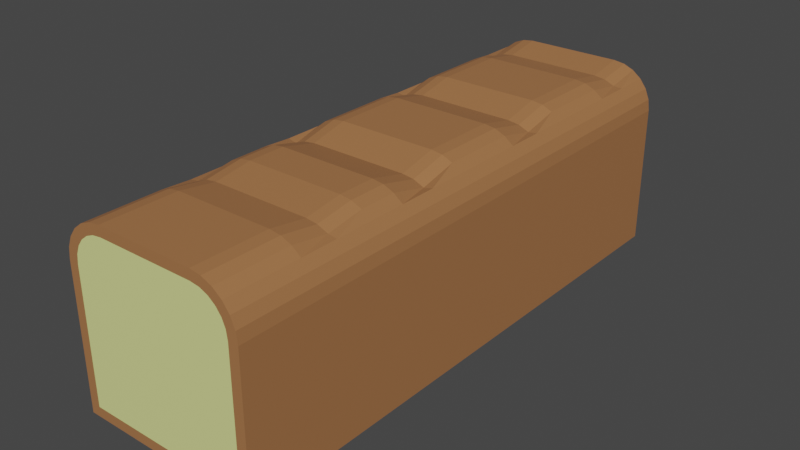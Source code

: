 # Source: bread.blend  (saved by Blender 2.93.21; exported with 4.5.12 LTS)
import bpy
from mathutils import Matrix  # noqa: F401  (used for matrix-valued properties, if any)

bpy.ops.wm.read_factory_settings(use_empty=True)
scene = bpy.context.scene
scene.name = 'Scene'

# ---- collections
col_collection = bpy.data.collections.new('Collection'); scene.collection.children.link(col_collection)

# ---- materials (node trees are filled in below, after node groups)
mat_material_001 = bpy.data.materials.new('Material.001')
mat_material_001.use_transparent_shadow = False
mat_material_002 = bpy.data.materials.new('Material.002')
mat_material_002.use_transparent_shadow = False

# ---- material node trees
mat_material_001.use_nodes = True; mat_material_001.node_tree.nodes.clear()
_N = mat_material_001.node_tree.nodes; _L = mat_material_001.node_tree.links
n0 = _N.new('ShaderNodeBsdfPrincipled'); n0.name = 'Principled BSDF'; n0.location = (10, 300)
n0.distribution = 'GGX'
n0.subsurface_method = 'BURLEY'
n0.inputs[0].default_value = (0.3832, 0.1665, 0.06493, 1.0)
n0.inputs[3].default_value = 1.45
n0.inputs[27].default_value = (0.0, 0.0, 0.0, 1.0)
n0.inputs[28].default_value = 1.0
n1 = _N.new('ShaderNodeOutputMaterial'); n1.name = 'Material Output'; n1.location = (300, 300)
_L.new(n0.outputs[0], n1.inputs[0])
n1.is_active_output = True
mat_material_002.use_nodes = True; mat_material_002.node_tree.nodes.clear()
_N = mat_material_002.node_tree.nodes; _L = mat_material_002.node_tree.links
n0 = _N.new('ShaderNodeBsdfPrincipled'); n0.name = 'Principled BSDF'; n0.location = (10, 300)
n0.distribution = 'GGX'
n0.subsurface_method = 'BURLEY'
n0.inputs[0].default_value = (0.7511, 0.8, 0.2946, 1.0)
n0.inputs[3].default_value = 1.45
n0.inputs[27].default_value = (0.0, 0.0, 0.0, 1.0)
n0.inputs[28].default_value = 1.0
n1 = _N.new('ShaderNodeOutputMaterial'); n1.name = 'Material Output'; n1.location = (300, 300)
_L.new(n0.outputs[0], n1.inputs[0])
n1.is_active_output = True

# ---- world
world_world = bpy.data.worlds.new('World'); scene.world = world_world
world_world.use_nodes = True; world_world.node_tree.nodes.clear()
_N = world_world.node_tree.nodes; _L = world_world.node_tree.links
n0 = _N.new('ShaderNodeOutputWorld'); n0.name = 'World Output'; n0.location = (300, 300)
n1 = _N.new('ShaderNodeBackground'); n1.name = 'Background'; n1.location = (10, 300)
n1.inputs[0].default_value = (0.05088, 0.05088, 0.05088, 1.0)
_L.new(n1.outputs[0], n0.inputs[0])
n0.is_active_output = True
world_world.color = (0.05088, 0.05088, 0.05088)
world_world.use_sun_shadow = False
world_world.sun_shadow_jitter_overblur = 0.0

# ---- meshes
me_cube_001 = bpy.data.meshes.new('Cube.001')
me_cube_001.from_pydata([(-0.8923, -1.0, -0.8923), (-0.8923, 1.0, -0.8923), (0.8923, -1.0, -0.8923), (0.8923, 1.0, -0.8923), (-0.5234, -1.0, 0.8923), (-1.0, -1.0, 0.5305), (-0.6239, -1.0, 0.8791), (-0.7109, -1.0, 0.843), (-0.7857, -1.0, 0.7857), (-0.843, -1.0, 0.7109), (-0.8791, -1.0, 0.6239), (-1.0, 1.0, 0.5305), (-0.5234, 1.0, 0.8923), (-0.8791, 1.0, 0.5561), (-0.843, 1.0, 0.6431), (-0.7857, 1.0, 0.7179), (-0.7109, 1.0, 0.843), (-0.6239, 1.0, 0.8791), (1.0, -1.0, 0.5305), (0.5234, -1.0, 0.8923), (0.8791, -1.0, 0.6239), (0.843, -1.0, 0.7109), (0.7857, -1.0, 0.7857), (0.7109, -1.0, 0.843), (0.6239, -1.0, 0.8791), (0.5234, 1.0, 0.8923), (1.0, 1.0, 0.5305), (0.6239, 1.0, 0.8791), (0.7109, 1.0, 0.843), (0.7857, 1.0, 0.7857), (0.843, 1.0, 0.7109), (0.8791, 1.0, 0.6239), (1.0, 1.0, -1.0), (-1.0, 1.0, -1.0), (-1.0, -1.0, -1.0), (1.0, -1.0, -1.0), (-0.652, -1.0, 0.984), (-0.5305, -1.0, 1.0), (-0.5305, 1.0, 1.0), (-0.652, 1.0, 0.984), (-0.7653, -1.0, 0.9371), (-0.7653, 1.0, 0.9371), (-0.8625, -1.0, 0.8625), (-0.8625, 1.0, 0.8625), (-0.9371, -1.0, 0.7653), (-0.9371, 1.0, 0.7653), (-0.984, -1.0, 0.652), (-0.984, 1.0, 0.652), (-0.8923, -1.0, 0.5234), (-0.8923, 1.0, 0.5232), (0.652, 1.0, 0.984), (0.5305, 1.0, 1.0), (0.5305, -1.0, 1.0), (0.652, -1.0, 0.984), (0.7653, 1.0, 0.9371), (0.7653, -1.0, 0.9371), (0.8625, 1.0, 0.8625), (0.8625, -1.0, 0.8625), (0.9371, 1.0, 0.7653), (0.9371, -1.0, 0.7653), (0.984, 1.0, 0.652), (0.984, -1.0, 0.652), (0.8923, 1.0, 0.5234), (0.8923, -1.0, 0.5234), (-1.0, 0.3333, -1.0), (-1.0, -0.3333, -1.0), (1.0, -0.3333, -1.0), (1.0, 0.3333, -1.0), (-0.5305, -0.3333, 1.0), (-0.5305, 0.3333, 0.9123), (-0.652, 0.3333, 0.8963), (-0.652, -0.3333, 0.984), (-0.7653, 0.3333, 0.8494), (-0.7653, -0.3333, 0.9371), (-0.8625, 0.3333, 0.8625), (-0.8625, -0.3333, 0.8625), (-0.9371, 0.3333, 0.7653), (-0.9371, -0.3333, 0.7653), (-0.984, 0.3333, 0.652), (-0.984, -0.3333, 0.652), (-1.0, 0.3333, 0.5305), (-1.0, -0.3333, 0.5305), (0.5305, 0.3333, 0.9123), (0.5305, -0.3333, 1.0), (0.652, -0.3333, 0.984), (0.652, 0.3333, 0.8963), (0.7653, -0.3333, 0.9371), (0.7653, 0.3333, 0.8494), (0.8625, -0.3333, 0.8625), (0.8625, 0.3333, 0.8625), (0.9371, -0.3333, 0.7653), (0.9371, 0.3333, 0.7653), (0.984, -0.3333, 0.652), (0.984, 0.3333, 0.652), (1.0, -0.3333, 0.5305), (1.0, 0.3333, 0.5305), (-1.0, -0.4667, -1.0), (-1.0, -0.6, -1.0), (-1.0, -0.7333, -1.0), (-1.0, -0.8667, -1.0), (-0.652, -0.4667, 0.984), (-0.652, -0.6, 0.9227), (-0.652, -0.7333, 0.984), (-0.652, -0.8667, 0.984), (-0.7653, -0.4667, 0.9371), (-0.7653, -0.6, 0.8758), (-0.7653, -0.7333, 0.9371), (-0.7653, -0.8667, 0.9371), (-0.8625, -0.4667, 0.8625), (-0.8625, -0.6, 0.8625), (-0.8625, -0.7333, 0.8625), (-0.8625, -0.8667, 0.8625), (-0.9371, -0.4667, 0.7653), (-0.9371, -0.6, 0.7653), (-0.9371, -0.7333, 0.7653), (-0.9371, -0.8667, 0.7653), (-0.984, -0.4667, 0.652), (-0.984, -0.6, 0.652), (-0.984, -0.7333, 0.652), (-0.984, -0.8667, 0.652), (-1.0, -0.4667, 0.5305), (-1.0, -0.6, 0.5305), (-1.0, -0.7333, 0.5305), (-1.0, -0.8667, 0.5305), (0.5305, -0.4667, 1.0), (0.5305, -0.6, 0.9387), (0.5305, -0.7333, 1.0), (0.5305, -0.8667, 1.0), (1.0, -0.8667, -1.0), (1.0, -0.7333, -1.0), (1.0, -0.6, -1.0), (1.0, -0.4667, -1.0), (-0.5305, -0.8667, 1.0), (-0.5305, -0.7333, 1.0), (-0.5305, -0.6, 0.9387), (-0.5305, -0.4667, 1.0), (0.652, -0.8667, 0.984), (0.652, -0.7333, 0.984), (0.652, -0.6, 0.9227), (0.652, -0.4667, 0.984), (0.7653, -0.8667, 0.9371), (0.7653, -0.7333, 0.9371), (0.7653, -0.6, 0.8758), (0.7653, -0.4667, 0.9371), (0.8625, -0.8667, 0.8625), (0.8625, -0.7333, 0.8625), (0.8625, -0.6, 0.8625), (0.8625, -0.4667, 0.8625), (0.9371, -0.8667, 0.7653), (0.9371, -0.7333, 0.7653), (0.9371, -0.6, 0.7653), (0.9371, -0.4667, 0.7653), (0.984, -0.8667, 0.652), (0.984, -0.7333, 0.652), (0.984, -0.6, 0.652), (0.984, -0.4667, 0.652), (1.0, -0.8667, 0.5305), (1.0, -0.7333, 0.5305), (1.0, -0.6, 0.5305), (1.0, -0.4667, 0.5305), (-1.0, 0.2, -1.0), (-1.0, 0.06667, -1.0), (-1.0, -0.06667, -1.0), (-1.0, -0.2, -1.014), (1.0, -0.2, -1.0), (1.0, -0.06667, -1.0), (1.0, 0.06667, -1.0), (1.0, 0.2, -1.0), (-0.5305, -0.2, 0.9037), (-0.5305, -0.06667, 1.0), (-0.5305, 0.06667, 1.0), (-0.5305, 0.2, 1.0), (-0.652, 0.2, 0.984), (-0.652, 0.06667, 0.984), (-0.652, -0.06667, 0.984), (-0.652, -0.2, 0.8877), (-0.7653, 0.2, 0.9371), (-0.7653, 0.06667, 0.9371), (-0.7653, -0.06667, 0.9371), (-0.7653, -0.2, 0.8408), (-0.8625, 0.2, 0.8625), (-0.8625, 0.06667, 0.8625), (-0.8625, -0.06667, 0.8625), (-0.8625, -0.2, 0.8625), (-0.9371, 0.2, 0.7653), (-0.9371, 0.06667, 0.7653), (-0.9371, -0.06667, 0.7653), (-0.9371, -0.2, 0.7653), (-0.984, 0.2, 0.652), (-0.984, 0.06667, 0.652), (-0.984, -0.06667, 0.652), (-0.984, -0.2, 0.652), (-1.0, 0.2, 0.5305), (-1.0, 0.06667, 0.5305), (-1.0, -0.06667, 0.5305), (-1.0, -0.2, 0.5305), (0.5305, 0.2, 1.0), (0.5305, 0.06667, 1.0), (0.5305, -0.06667, 1.0), (0.5305, -0.2, 0.9037), (0.652, -0.2, 0.8877), (0.652, -0.06667, 0.984), (0.652, 0.06667, 0.984), (0.652, 0.2, 0.984), (0.7653, -0.2, 0.8408), (0.7653, -0.06667, 0.9371), (0.7653, 0.06667, 0.9371), (0.7653, 0.2, 0.9371), (0.8625, -0.2, 0.8625), (0.8625, -0.06667, 0.8625), (0.8625, 0.06667, 0.8625), (0.8625, 0.2, 0.8625), (0.9371, -0.2, 0.7653), (0.9371, -0.06667, 0.7653), (0.9371, 0.06667, 0.7653), (0.9371, 0.2, 0.7653), (0.984, -0.2, 0.652), (0.984, -0.06667, 0.652), (0.984, 0.06667, 0.652), (0.984, 0.2, 0.652), (1.0, -0.2, 0.5305), (1.0, -0.06667, 0.5305), (1.0, 0.06667, 0.5305), (1.0, 0.2, 0.5305), (1.0, 0.4667, -1.0), (1.0, 0.6, -1.0), (1.0, 0.7333, -1.0), (1.0, 0.8667, -1.0), (-0.5305, 0.4667, 1.0), (-0.5305, 0.6, 1.0), (-0.5305, 0.7333, 1.0), (-0.5305, 0.8667, 0.9322), (0.652, 0.4667, 0.984), (0.652, 0.6, 0.984), (0.652, 0.7333, 0.984), (0.652, 0.8667, 0.9162), (0.7653, 0.4667, 0.9371), (0.7653, 0.6, 0.9371), (0.7653, 0.7333, 0.9371), (0.7653, 0.8667, 0.8693), (0.8625, 0.4667, 0.8625), (0.8625, 0.6, 0.8625), (0.8625, 0.7333, 0.8625), (0.8625, 0.8667, 0.8625), (0.9371, 0.4667, 0.7653), (0.9371, 0.6, 0.7653), (0.9371, 0.7333, 0.7653), (0.9371, 0.8667, 0.7653), (0.984, 0.4667, 0.652), (0.984, 0.6, 0.652), (0.984, 0.7333, 0.652), (0.984, 0.8667, 0.652), (1.0, 0.4667, 0.5305), (1.0, 0.6, 0.5305), (1.0, 0.7333, 0.5305), (1.0, 0.8667, 0.5305), (-1.0, 0.8667, -1.0), (-1.0, 0.7333, -1.0), (-1.0, 0.6, -1.0), (-1.0, 0.4667, -1.006), (-0.652, 0.8667, 0.9162), (-0.652, 0.7333, 0.984), (-0.652, 0.6, 0.984), (-0.652, 0.4667, 0.984), (-0.7653, 0.8667, 0.8693), (-0.7653, 0.7333, 0.9371), (-0.7653, 0.6, 0.9371), (-0.7653, 0.4667, 0.9371), (-0.8625, 0.8667, 0.8625), (-0.8625, 0.7333, 0.8625), (-0.8625, 0.6, 0.8625), (-0.8625, 0.4667, 0.8625), (-0.9371, 0.8667, 0.7653), (-0.9371, 0.7333, 0.7653), (-0.9371, 0.6, 0.7653), (-0.9371, 0.4667, 0.7653), (-0.984, 0.8667, 0.652), (-0.984, 0.7333, 0.652), (-0.984, 0.6, 0.652), (-0.984, 0.4667, 0.652), (-1.0, 0.8667, 0.5305), (-1.0, 0.7333, 0.5305), (-1.0, 0.6, 0.5305), (-1.0, 0.4667, 0.5305), (0.5305, 0.8667, 0.9322), (0.5305, 0.7333, 1.0), (0.5305, 0.6, 1.0), (0.5305, 0.4667, 1.0)], [], [(127, 132, 37, 52), (128, 156, 18, 35), (2, 63, 48, 0), (256, 280, 11, 33), (99, 128, 35, 34), (49, 13, 14, 15, 16, 17, 12, 25, 27, 28, 29, 30, 31, 62), (231, 38, 39, 260), (260, 39, 41, 264), (264, 41, 43, 268), (268, 43, 45, 272), (272, 45, 47, 276), (276, 47, 11, 280), (127, 52, 53, 136), (136, 53, 55, 140), (140, 55, 57, 144), (144, 57, 59, 148), (148, 59, 61, 152), (152, 61, 18, 156), (63, 20, 21, 22, 23, 24, 19, 4, 6, 7, 8, 9, 10, 48), (1, 49, 62, 3), (1, 3, 32, 33), (2, 0, 34, 35), (6, 4, 37, 36), (12, 17, 39, 38), (7, 6, 36, 40), (17, 16, 41, 39), (8, 7, 40, 42), (16, 15, 43, 41), (9, 8, 42, 44), (15, 14, 45, 43), (10, 9, 44, 46), (14, 13, 47, 45), (48, 10, 46, 5), (13, 49, 11, 47), (27, 25, 51, 50), (19, 24, 53, 52), (28, 27, 50, 54), (24, 23, 55, 53), (29, 28, 54, 56), (23, 22, 57, 55), (30, 29, 56, 58), (22, 21, 59, 57), (31, 30, 58, 60), (21, 20, 61, 59), (62, 31, 60, 26), (20, 63, 18, 61), (63, 2, 35, 18), (4, 19, 52, 37), (0, 48, 5, 34), (49, 1, 33, 11), (25, 12, 38, 51), (3, 62, 26, 32), (248, 93, 95, 252), (216, 92, 94, 220), (244, 91, 93, 248), (212, 90, 92, 216), (240, 89, 91, 244), (208, 88, 90, 212), (236, 87, 89, 240), (204, 86, 88, 208), (232, 85, 87, 236), (200, 84, 86, 204), (287, 82, 85, 232), (199, 83, 84, 200), (116, 79, 81, 120), (188, 78, 80, 192), (112, 77, 79, 116), (184, 76, 78, 188), (108, 75, 77, 112), (180, 74, 76, 184), (104, 73, 75, 108), (176, 72, 74, 180), (100, 71, 73, 104), (172, 70, 72, 176), (135, 68, 71, 100), (171, 69, 70, 172), (259, 224, 67, 64), (163, 164, 66, 65), (96, 120, 81, 65), (160, 192, 80, 64), (224, 252, 95, 67), (164, 220, 94, 66), (287, 228, 69, 82), (199, 168, 68, 83), (34, 5, 123, 99), (99, 123, 122, 98), (98, 122, 121, 97), (97, 121, 120, 96), (37, 132, 103, 36), (132, 133, 102, 103), (133, 134, 101, 102), (134, 135, 100, 101), (36, 103, 107, 40), (103, 102, 106, 107), (102, 101, 105, 106), (101, 100, 104, 105), (40, 107, 111, 42), (107, 106, 110, 111), (106, 105, 109, 110), (105, 104, 108, 109), (42, 111, 115, 44), (111, 110, 114, 115), (110, 109, 113, 114), (109, 108, 112, 113), (44, 115, 119, 46), (115, 114, 118, 119), (114, 113, 117, 118), (113, 112, 116, 117), (46, 119, 123, 5), (119, 118, 122, 123), (118, 117, 121, 122), (117, 116, 120, 121), (92, 155, 159, 94), (155, 154, 158, 159), (154, 153, 157, 158), (153, 152, 156, 157), (90, 151, 155, 92), (151, 150, 154, 155), (150, 149, 153, 154), (149, 148, 152, 153), (88, 147, 151, 90), (147, 146, 150, 151), (146, 145, 149, 150), (145, 144, 148, 149), (86, 143, 147, 88), (143, 142, 146, 147), (142, 141, 145, 146), (141, 140, 144, 145), (84, 139, 143, 86), (139, 138, 142, 143), (138, 137, 141, 142), (137, 136, 140, 141), (83, 124, 139, 84), (124, 125, 138, 139), (125, 126, 137, 138), (126, 127, 136, 137), (65, 66, 131, 96), (96, 131, 130, 97), (97, 130, 129, 98), (98, 129, 128, 99), (66, 94, 159, 131), (131, 159, 158, 130), (130, 158, 157, 129), (129, 157, 156, 128), (83, 68, 135, 124), (124, 135, 134, 125), (125, 134, 133, 126), (126, 133, 132, 127), (82, 69, 171, 196), (196, 171, 170, 197), (197, 170, 169, 198), (198, 169, 168, 199), (67, 95, 223, 167), (167, 223, 222, 166), (166, 222, 221, 165), (165, 221, 220, 164), (65, 81, 195, 163), (163, 195, 194, 162), (162, 194, 193, 161), (161, 193, 192, 160), (64, 67, 167, 160), (160, 167, 166, 161), (161, 166, 165, 162), (162, 165, 164, 163), (68, 168, 175, 71), (168, 169, 174, 175), (169, 170, 173, 174), (170, 171, 172, 173), (71, 175, 179, 73), (175, 174, 178, 179), (174, 173, 177, 178), (173, 172, 176, 177), (73, 179, 183, 75), (179, 178, 182, 183), (178, 177, 181, 182), (177, 176, 180, 181), (75, 183, 187, 77), (183, 182, 186, 187), (182, 181, 185, 186), (181, 180, 184, 185), (77, 187, 191, 79), (187, 186, 190, 191), (186, 185, 189, 190), (185, 184, 188, 189), (79, 191, 195, 81), (191, 190, 194, 195), (190, 189, 193, 194), (189, 188, 192, 193), (82, 196, 203, 85), (196, 197, 202, 203), (197, 198, 201, 202), (198, 199, 200, 201), (85, 203, 207, 87), (203, 202, 206, 207), (202, 201, 205, 206), (201, 200, 204, 205), (87, 207, 211, 89), (207, 206, 210, 211), (206, 205, 209, 210), (205, 204, 208, 209), (89, 211, 215, 91), (211, 210, 214, 215), (210, 209, 213, 214), (209, 208, 212, 213), (91, 215, 219, 93), (215, 214, 218, 219), (214, 213, 217, 218), (213, 212, 216, 217), (93, 219, 223, 95), (219, 218, 222, 223), (218, 217, 221, 222), (217, 216, 220, 221), (51, 38, 231, 284), (284, 231, 230, 285), (285, 230, 229, 286), (286, 229, 228, 287), (32, 26, 255, 227), (227, 255, 254, 226), (226, 254, 253, 225), (225, 253, 252, 224), (33, 32, 227, 256), (256, 227, 226, 257), (257, 226, 225, 258), (258, 225, 224, 259), (51, 284, 235, 50), (284, 285, 234, 235), (285, 286, 233, 234), (286, 287, 232, 233), (50, 235, 239, 54), (235, 234, 238, 239), (234, 233, 237, 238), (233, 232, 236, 237), (54, 239, 243, 56), (239, 238, 242, 243), (238, 237, 241, 242), (237, 236, 240, 241), (56, 243, 247, 58), (243, 242, 246, 247), (242, 241, 245, 246), (241, 240, 244, 245), (58, 247, 251, 60), (247, 246, 250, 251), (246, 245, 249, 250), (245, 244, 248, 249), (60, 251, 255, 26), (251, 250, 254, 255), (250, 249, 253, 254), (249, 248, 252, 253), (78, 279, 283, 80), (279, 278, 282, 283), (278, 277, 281, 282), (277, 276, 280, 281), (76, 275, 279, 78), (275, 274, 278, 279), (274, 273, 277, 278), (273, 272, 276, 277), (74, 271, 275, 76), (271, 270, 274, 275), (270, 269, 273, 274), (269, 268, 272, 273), (72, 267, 271, 74), (267, 266, 270, 271), (266, 265, 269, 270), (265, 264, 268, 269), (70, 263, 267, 72), (263, 262, 266, 267), (262, 261, 265, 266), (261, 260, 264, 265), (69, 228, 263, 70), (228, 229, 262, 263), (229, 230, 261, 262), (230, 231, 260, 261), (64, 80, 283, 259), (259, 283, 282, 258), (258, 282, 281, 257), (257, 281, 280, 256)])
me_cube_001.polygons.foreach_set('material_index', [0, 0, 1, 0, 0, 1, 0, 0, 0, 0, 0, 0, 0, 0, 0, 0, 0, 0, 1, 1, 0, 0, 0, 0, 0, 0, 0, 0, 0, 0, 0, 0, 0, 0, 0, 0, 0, 0, 0, 0, 0, 0, 0, 0, 0, 0, 0, 0, 0, 0, 0, 0, 0, 0, 0, 0, 0, 0, 0, 0, 0, 0, 0, 0, 0, 0, 0, 0, 0, 0, 0, 0, 0, 0, 0, 0, 0, 0, 0, 0, 0, 0, 0, 0, 0, 0, 0, 0, 0, 0, 0, 0, 0, 0, 0, 0, 0, 0, 0, 0, 0, 0, 0, 0, 0, 0, 0, 0, 0, 0, 0, 0, 0, 0, 0, 0, 0, 0, 0, 0, 0, 0, 0, 0, 0, 0, 0, 0, 0, 0, 0, 0, 0, 0, 0, 0, 0, 0, 0, 0, 0, 0, 0, 0, 0, 0, 0, 0, 0, 0, 0, 0, 0, 0, 0, 0, 0, 0, 0, 0, 0, 0, 0, 0, 0, 0, 0, 0, 0, 0, 0, 0, 0, 0, 0, 0, 0, 0, 0, 0, 0, 0, 0, 0, 0, 0, 0, 0, 0, 0, 0, 0, 0, 0, 0, 0, 0, 0, 0, 0, 0, 0, 0, 0, 0, 0, 0, 0, 0, 0, 0, 0, 0, 0, 0, 0, 0, 0, 0, 0, 0, 0, 0, 0, 0, 0, 0, 0, 0, 0, 0, 0, 0, 0, 0, 0, 0, 0, 0, 0, 0, 0, 0, 0, 0, 0, 0, 0, 0, 0, 0, 0, 0, 0, 0, 0, 0, 0, 0, 0, 0, 0, 0, 0, 0, 0, 0, 0, 0, 0, 0, 0, 0, 0, 0, 0])
_uv = me_cube_001.uv_layers.new(name='UVMap')
_uv.uv.foreach_set('vector', [0.6837, 0.7333, 0.8163, 0.7333, 0.8163, 0.75, 0.6837, 0.75, 0.375, 0.7333, 0.5663, 0.7333, 0.5663, 0.75, 0.375, 0.75, 0.3885, 0.7635, 0.5654, 0.7635, 0.5654, 0.9865, 0.3885, 0.9865, 0.375, 0.2333, 0.5663, 0.2333, 0.5663, 0.25, 0.375, 0.25, 0.125, 0.7333, 0.375, 0.7333, 0.375, 0.75, 0.125, 0.75, 0.5654, 0.2635, 0.578, 0.2651, 0.5889, 0.2696, 0.5982, 0.2768, 0.6054, 0.2861, 0.6099, 0.297, 0.6115, 0.3096, 0.6115, 0.4404, 0.6099, 0.453, 0.6054, 0.4639, 0.5982, 0.4732, 0.5889, 0.4804, 0.578, 0.4849, 0.5654, 0.4865, 0.8163, 0.5167, 0.8163, 0.5, 0.8315, 0.5, 0.8315, 0.5167, 0.8315, 0.5167, 0.8315, 0.5, 0.8457, 0.5, 0.8457, 0.5167, 0.8457, 0.5167, 0.8457, 0.5, 0.875, 0.5, 0.875, 0.5167, 0.625, 0.2333, 0.625, 0.25, 0.5957, 0.25, 0.5957, 0.2333, 0.5957, 0.2333, 0.5957, 0.25, 0.5815, 0.25, 0.5815, 0.2333, 0.5815, 0.2333, 0.5815, 0.25, 0.5663, 0.25, 0.5663, 0.2333, 0.6837, 0.7333, 0.6837, 0.75, 0.6685, 0.75, 0.6685, 0.7333, 0.6685, 0.7333, 0.6685, 0.75, 0.6543, 0.75, 0.6543, 0.7333, 0.6543, 0.7333, 0.6543, 0.75, 0.625, 0.75, 0.625, 0.7333, 0.625, 0.7333, 0.625, 0.75, 0.5957, 0.75, 0.5957, 0.7333, 0.5957, 0.7333, 0.5957, 0.75, 0.5815, 0.75, 0.5815, 0.7333, 0.5815, 0.7333, 0.5815, 0.75, 0.5663, 0.75, 0.5663, 0.7333, 0.5654, 0.7635, 0.578, 0.7651, 0.5889, 0.7696, 0.5982, 0.7768, 0.6054, 0.7861, 0.6099, 0.797, 0.6115, 0.8096, 0.6115, 0.9404, 0.6099, 0.953, 0.6054, 0.9639, 0.5982, 0.9732, 0.5889, 0.9804, 0.578, 0.9849, 0.5654, 0.9865, 0.3885, 0.2635, 0.5654, 0.2635, 0.5654, 0.4865, 0.3885, 0.4865, 0.3885, 0.2635, 0.3885, 0.4865, 0.375, 0.5, 0.375, 0.25, 0.3885, 0.7635, 0.3885, 0.9865, 0.375, 1.0, 0.375, 0.75, 0.6099, 0.953, 0.6115, 0.9404, 0.625, 0.9413, 0.623, 0.9565, 0.6115, 0.3096, 0.6099, 0.297, 0.623, 0.2935, 0.625, 0.3087, 0.6054, 0.9639, 0.6099, 0.953, 0.623, 0.9565, 0.6171, 0.9707, 0.6099, 0.297, 0.6054, 0.2861, 0.6171, 0.2793, 0.623, 0.2935, 0.5982, 0.9732, 0.6054, 0.9639, 0.6171, 0.9707, 0.6078, 0.9828, 0.6054, 0.2861, 0.5982, 0.2768, 0.6078, 0.2672, 0.6171, 0.2793, 0.5889, 0.9804, 0.5982, 0.9732, 0.6078, 0.9828, 0.5957, 0.9921, 0.5982, 0.2768, 0.5889, 0.2696, 0.5957, 0.2579, 0.6078, 0.2672, 0.578, 0.9849, 0.5889, 0.9804, 0.5957, 0.9921, 0.5815, 0.998, 0.5889, 0.2696, 0.578, 0.2651, 0.5815, 0.252, 0.5957, 0.2579, 0.5654, 0.9865, 0.578, 0.9849, 0.5815, 0.998, 0.5663, 1.0, 0.578, 0.2651, 0.5654, 0.2635, 0.5663, 0.25, 0.5815, 0.252, 0.6099, 0.453, 0.6115, 0.4404, 0.625, 0.4413, 0.623, 0.4565, 0.6115, 0.8096, 0.6099, 0.797, 0.623, 0.7935, 0.625, 0.8087, 0.6054, 0.4639, 0.6099, 0.453, 0.623, 0.4565, 0.6171, 0.4707, 0.6099, 0.797, 0.6054, 0.7861, 0.6171, 0.7793, 0.623, 0.7935, 0.5982, 0.4732, 0.6054, 0.4639, 0.6171, 0.4707, 0.6078, 0.4828, 0.6054, 0.7861, 0.5982, 0.7768, 0.6078, 0.7672, 0.6171, 0.7793, 0.5889, 0.4804, 0.5982, 0.4732, 0.6078, 0.4828, 0.5957, 0.4921, 0.5982, 0.7768, 0.5889, 0.7696, 0.5957, 0.7579, 0.6078, 0.7672, 0.578, 0.4849, 0.5889, 0.4804, 0.5957, 0.4921, 0.5815, 0.498, 0.5889, 0.7696, 0.578, 0.7651, 0.5815, 0.752, 0.5957, 0.7579, 0.5654, 0.4865, 0.578, 0.4849, 0.5815, 0.498, 0.5663, 0.5, 0.578, 0.7651, 0.5654, 0.7635, 0.5663, 0.75, 0.5815, 0.752, 0.5654, 0.7635, 0.3885, 0.7635, 0.375, 0.75, 0.5663, 0.75, 0.6115, 0.9404, 0.6115, 0.8096, 0.625, 0.8087, 0.625, 0.9413, 0.3885, 0.9865, 0.5654, 0.9865, 0.5663, 1.0, 0.375, 1.0, 0.5654, 0.2635, 0.3885, 0.2635, 0.375, 0.25, 0.5663, 0.25, 0.6115, 0.4404, 0.6115, 0.3096, 0.625, 0.3087, 0.625, 0.4413, 0.3885, 0.4865, 0.5654, 0.4865, 0.5663, 0.5, 0.375, 0.5, 0.5815, 0.5667, 0.5815, 0.5833, 0.5663, 0.5833, 0.5663, 0.5667, 0.5815, 0.65, 0.5815, 0.6667, 0.5663, 0.6667, 0.5663, 0.65, 0.5957, 0.5667, 0.5957, 0.5833, 0.5815, 0.5833, 0.5815, 0.5667, 0.5957, 0.65, 0.5957, 0.6667, 0.5815, 0.6667, 0.5815, 0.65, 0.625, 0.5667, 0.625, 0.5833, 0.5957, 0.5833, 0.5957, 0.5667, 0.625, 0.65, 0.625, 0.6667, 0.5957, 0.6667, 0.5957, 0.65, 0.6543, 0.5667, 0.6543, 0.5833, 0.625, 0.5833, 0.625, 0.5667, 0.6543, 0.65, 0.6543, 0.6667, 0.625, 0.6667, 0.625, 0.65, 0.6685, 0.5667, 0.6685, 0.5833, 0.6543, 0.5833, 0.6543, 0.5667, 0.6685, 0.65, 0.6685, 0.6667, 0.6543, 0.6667, 0.6543, 0.65, 0.6837, 0.5667, 0.6837, 0.5833, 0.6685, 0.5833, 0.6685, 0.5667, 0.6837, 0.65, 0.6837, 0.6667, 0.6685, 0.6667, 0.6685, 0.65, 0.5815, 0.06667, 0.5815, 0.08333, 0.5663, 0.08333, 0.5663, 0.06667, 0.5815, 0.15, 0.5815, 0.1667, 0.5663, 0.1667, 0.5663, 0.15, 0.5957, 0.06667, 0.5957, 0.08333, 0.5815, 0.08333, 0.5815, 0.06667, 0.5957, 0.15, 0.5957, 0.1667, 0.5815, 0.1667, 0.5815, 0.15, 0.625, 0.06667, 0.625, 0.08333, 0.5957, 0.08333, 0.5957, 0.06667, 0.625, 0.15, 0.625, 0.1667, 0.5957, 0.1667, 0.5957, 0.15, 0.8457, 0.6833, 0.8457, 0.6667, 0.875, 0.6667, 0.875, 0.6833, 0.8457, 0.6, 0.8457, 0.5833, 0.875, 0.5833, 0.875, 0.6, 0.8315, 0.6833, 0.8315, 0.6667, 0.8457, 0.6667, 0.8457, 0.6833, 0.8315, 0.6, 0.8315, 0.5833, 0.8457, 0.5833, 0.8457, 0.6, 0.8163, 0.6833, 0.8163, 0.6667, 0.8315, 0.6667, 0.8315, 0.6833, 0.8163, 0.6, 0.8163, 0.5833, 0.8315, 0.5833, 0.8315, 0.6, 0.125, 0.5667, 0.375, 0.5667, 0.375, 0.5833, 0.125, 0.5833, 0.125, 0.65, 0.375, 0.65, 0.375, 0.6667, 0.125, 0.6667, 0.375, 0.06667, 0.5663, 0.06667, 0.5663, 0.08333, 0.375, 0.08333, 0.375, 0.15, 0.5663, 0.15, 0.5663, 0.1667, 0.375, 0.1667, 0.375, 0.5667, 0.5663, 0.5667, 0.5663, 0.5833, 0.375, 0.5833, 0.375, 0.65, 0.5663, 0.65, 0.5663, 0.6667, 0.375, 0.6667, 0.6837, 0.5667, 0.8163, 0.5667, 0.8163, 0.5833, 0.6837, 0.5833, 0.6837, 0.65, 0.8163, 0.65, 0.8163, 0.6667, 0.6837, 0.6667, 0.375, 0.0, 0.5663, 0.0, 0.5663, 0.01667, 0.375, 0.01667, 0.375, 0.01667, 0.5663, 0.01667, 0.5663, 0.03333, 0.375, 0.03333, 0.375, 0.03333, 0.5663, 0.03333, 0.5663, 0.05, 0.375, 0.05, 0.375, 0.05, 0.5663, 0.05, 0.5663, 0.06667, 0.375, 0.06667, 0.8163, 0.75, 0.8163, 0.7333, 0.8315, 0.7333, 0.8315, 0.75, 0.8163, 0.7333, 0.8163, 0.7167, 0.8315, 0.7167, 0.8315, 0.7333, 0.8163, 0.7167, 0.8163, 0.7, 0.8315, 0.7, 0.8315, 0.7167, 0.8163, 0.7, 0.8163, 0.6833, 0.8315, 0.6833, 0.8315, 0.7, 0.8315, 0.75, 0.8315, 0.7333, 0.8457, 0.7333, 0.8457, 0.75, 0.8315, 0.7333, 0.8315, 0.7167, 0.8457, 0.7167, 0.8457, 0.7333, 0.8315, 0.7167, 0.8315, 0.7, 0.8457, 0.7, 0.8457, 0.7167, 0.8315, 0.7, 0.8315, 0.6833, 0.8457, 0.6833, 0.8457, 0.7, 0.8457, 0.75, 0.8457, 0.7333, 0.875, 0.7333, 0.875, 0.75, 0.8457, 0.7333, 0.8457, 0.7167, 0.875, 0.7167, 0.875, 0.7333, 0.8457, 0.7167, 0.8457, 0.7, 0.875, 0.7, 0.875, 0.7167, 0.8457, 0.7, 0.8457, 0.6833, 0.875, 0.6833, 0.875, 0.7, 0.625, 0.0, 0.625, 0.01667, 0.5957, 0.01667, 0.5957, 0.0, 0.625, 0.01667, 0.625, 0.03333, 0.5957, 0.03333, 0.5957, 0.01667, 0.625, 0.03333, 0.625, 0.05, 0.5957, 0.05, 0.5957, 0.03333, 0.625, 0.05, 0.625, 0.06667, 0.5957, 0.06667, 0.5957, 0.05, 0.5957, 0.0, 0.5957, 0.01667, 0.5815, 0.01667, 0.5815, 0.0, 0.5957, 0.01667, 0.5957, 0.03333, 0.5815, 0.03333, 0.5815, 0.01667, 0.5957, 0.03333, 0.5957, 0.05, 0.5815, 0.05, 0.5815, 0.03333, 0.5957, 0.05, 0.5957, 0.06667, 0.5815, 0.06667, 0.5815, 0.05, 0.5815, 0.0, 0.5815, 0.01667, 0.5663, 0.01667, 0.5663, 0.0, 0.5815, 0.01667, 0.5815, 0.03333, 0.5663, 0.03333, 0.5663, 0.01667, 0.5815, 0.03333, 0.5815, 0.05, 0.5663, 0.05, 0.5663, 0.03333, 0.5815, 0.05, 0.5815, 0.06667, 0.5663, 0.06667, 0.5663, 0.05, 0.5815, 0.6667, 0.5815, 0.6833, 0.5663, 0.6833, 0.5663, 0.6667, 0.5815, 0.6833, 0.5815, 0.7, 0.5663, 0.7, 0.5663, 0.6833, 0.5815, 0.7, 0.5815, 0.7167, 0.5663, 0.7167, 0.5663, 0.7, 0.5815, 0.7167, 0.5815, 0.7333, 0.5663, 0.7333, 0.5663, 0.7167, 0.5957, 0.6667, 0.5957, 0.6833, 0.5815, 0.6833, 0.5815, 0.6667, 0.5957, 0.6833, 0.5957, 0.7, 0.5815, 0.7, 0.5815, 0.6833, 0.5957, 0.7, 0.5957, 0.7167, 0.5815, 0.7167, 0.5815, 0.7, 0.5957, 0.7167, 0.5957, 0.7333, 0.5815, 0.7333, 0.5815, 0.7167, 0.625, 0.6667, 0.625, 0.6833, 0.5957, 0.6833, 0.5957, 0.6667, 0.625, 0.6833, 0.625, 0.7, 0.5957, 0.7, 0.5957, 0.6833, 0.625, 0.7, 0.625, 0.7167, 0.5957, 0.7167, 0.5957, 0.7, 0.625, 0.7167, 0.625, 0.7333, 0.5957, 0.7333, 0.5957, 0.7167, 0.6543, 0.6667, 0.6543, 0.6833, 0.625, 0.6833, 0.625, 0.6667, 0.6543, 0.6833, 0.6543, 0.7, 0.625, 0.7, 0.625, 0.6833, 0.6543, 0.7, 0.6543, 0.7167, 0.625, 0.7167, 0.625, 0.7, 0.6543, 0.7167, 0.6543, 0.7333, 0.625, 0.7333, 0.625, 0.7167, 0.6685, 0.6667, 0.6685, 0.6833, 0.6543, 0.6833, 0.6543, 0.6667, 0.6685, 0.6833, 0.6685, 0.7, 0.6543, 0.7, 0.6543, 0.6833, 0.6685, 0.7, 0.6685, 0.7167, 0.6543, 0.7167, 0.6543, 0.7, 0.6685, 0.7167, 0.6685, 0.7333, 0.6543, 0.7333, 0.6543, 0.7167, 0.6837, 0.6667, 0.6837, 0.6833, 0.6685, 0.6833, 0.6685, 0.6667, 0.6837, 0.6833, 0.6837, 0.7, 0.6685, 0.7, 0.6685, 0.6833, 0.6837, 0.7, 0.6837, 0.7167, 0.6685, 0.7167, 0.6685, 0.7, 0.6837, 0.7167, 0.6837, 0.7333, 0.6685, 0.7333, 0.6685, 0.7167, 0.125, 0.6667, 0.375, 0.6667, 0.375, 0.6833, 0.125, 0.6833, 0.125, 0.6833, 0.375, 0.6833, 0.375, 0.7, 0.125, 0.7, 0.125, 0.7, 0.375, 0.7, 0.375, 0.7167, 0.125, 0.7167, 0.125, 0.7167, 0.375, 0.7167, 0.375, 0.7333, 0.125, 0.7333, 0.375, 0.6667, 0.5663, 0.6667, 0.5663, 0.6833, 0.375, 0.6833, 0.375, 0.6833, 0.5663, 0.6833, 0.5663, 0.7, 0.375, 0.7, 0.375, 0.7, 0.5663, 0.7, 0.5663, 0.7167, 0.375, 0.7167, 0.375, 0.7167, 0.5663, 0.7167, 0.5663, 0.7333, 0.375, 0.7333, 0.6837, 0.6667, 0.8163, 0.6667, 0.8163, 0.6833, 0.6837, 0.6833, 0.6837, 0.6833, 0.8163, 0.6833, 0.8163, 0.7, 0.6837, 0.7, 0.6837, 0.7, 0.8163, 0.7, 0.8163, 0.7167, 0.6837, 0.7167, 0.6837, 0.7167, 0.8163, 0.7167, 0.8163, 0.7333, 0.6837, 0.7333, 0.6837, 0.5833, 0.8163, 0.5833, 0.8163, 0.6, 0.6837, 0.6, 0.6837, 0.6, 0.8163, 0.6, 0.8163, 0.6167, 0.6837, 0.6167, 0.6837, 0.6167, 0.8163, 0.6167, 0.8163, 0.6333, 0.6837, 0.6333, 0.6837, 0.6333, 0.8163, 0.6333, 0.8163, 0.65, 0.6837, 0.65, 0.375, 0.5833, 0.5663, 0.5833, 0.5663, 0.6, 0.375, 0.6, 0.375, 0.6, 0.5663, 0.6, 0.5663, 0.6167, 0.375, 0.6167, 0.375, 0.6167, 0.5663, 0.6167, 0.5663, 0.6333, 0.375, 0.6333, 0.375, 0.6333, 0.5663, 0.6333, 0.5663, 0.65, 0.375, 0.65, 0.375, 0.08333, 0.5663, 0.08333, 0.5663, 0.1, 0.375, 0.1, 0.375, 0.1, 0.5663, 0.1, 0.5663, 0.1167, 0.375, 0.1167, 0.375, 0.1167, 0.5663, 0.1167, 0.5663, 0.1333, 0.375, 0.1333, 0.375, 0.1333, 0.5663, 0.1333, 0.5663, 0.15, 0.375, 0.15, 0.125, 0.5833, 0.375, 0.5833, 0.375, 0.6, 0.125, 0.6, 0.125, 0.6, 0.375, 0.6, 0.375, 0.6167, 0.125, 0.6167, 0.125, 0.6167, 0.375, 0.6167, 0.375, 0.6333, 0.125, 0.6333, 0.125, 0.6333, 0.375, 0.6333, 0.375, 0.65, 0.125, 0.65, 0.8163, 0.6667, 0.8163, 0.65, 0.8315, 0.65, 0.8315, 0.6667, 0.8163, 0.65, 0.8163, 0.6333, 0.8315, 0.6333, 0.8315, 0.65, 0.8163, 0.6333, 0.8163, 0.6167, 0.8315, 0.6167, 0.8315, 0.6333, 0.8163, 0.6167, 0.8163, 0.6, 0.8315, 0.6, 0.8315, 0.6167, 0.8315, 0.6667, 0.8315, 0.65, 0.8457, 0.65, 0.8457, 0.6667, 0.8315, 0.65, 0.8315, 0.6333, 0.8457, 0.6333, 0.8457, 0.65, 0.8315, 0.6333, 0.8315, 0.6167, 0.8457, 0.6167, 0.8457, 0.6333, 0.8315, 0.6167, 0.8315, 0.6, 0.8457, 0.6, 0.8457, 0.6167, 0.8457, 0.6667, 0.8457, 0.65, 0.875, 0.65, 0.875, 0.6667, 0.8457, 0.65, 0.8457, 0.6333, 0.875, 0.6333, 0.875, 0.65, 0.8457, 0.6333, 0.8457, 0.6167, 0.875, 0.6167, 0.875, 0.6333, 0.8457, 0.6167, 0.8457, 0.6, 0.875, 0.6, 0.875, 0.6167, 0.625, 0.08333, 0.625, 0.1, 0.5957, 0.1, 0.5957, 0.08333, 0.625, 0.1, 0.625, 0.1167, 0.5957, 0.1167, 0.5957, 0.1, 0.625, 0.1167, 0.625, 0.1333, 0.5957, 0.1333, 0.5957, 0.1167, 0.625, 0.1333, 0.625, 0.15, 0.5957, 0.15, 0.5957, 0.1333, 0.5957, 0.08333, 0.5957, 0.1, 0.5815, 0.1, 0.5815, 0.08333, 0.5957, 0.1, 0.5957, 0.1167, 0.5815, 0.1167, 0.5815, 0.1, 0.5957, 0.1167, 0.5957, 0.1333, 0.5815, 0.1333, 0.5815, 0.1167, 0.5957, 0.1333, 0.5957, 0.15, 0.5815, 0.15, 0.5815, 0.1333, 0.5815, 0.08333, 0.5815, 0.1, 0.5663, 0.1, 0.5663, 0.08333, 0.5815, 0.1, 0.5815, 0.1167, 0.5663, 0.1167, 0.5663, 0.1, 0.5815, 0.1167, 0.5815, 0.1333, 0.5663, 0.1333, 0.5663, 0.1167, 0.5815, 0.1333, 0.5815, 0.15, 0.5663, 0.15, 0.5663, 0.1333, 0.6837, 0.5833, 0.6837, 0.6, 0.6685, 0.6, 0.6685, 0.5833, 0.6837, 0.6, 0.6837, 0.6167, 0.6685, 0.6167, 0.6685, 0.6, 0.6837, 0.6167, 0.6837, 0.6333, 0.6685, 0.6333, 0.6685, 0.6167, 0.6837, 0.6333, 0.6837, 0.65, 0.6685, 0.65, 0.6685, 0.6333, 0.6685, 0.5833, 0.6685, 0.6, 0.6543, 0.6, 0.6543, 0.5833, 0.6685, 0.6, 0.6685, 0.6167, 0.6543, 0.6167, 0.6543, 0.6, 0.6685, 0.6167, 0.6685, 0.6333, 0.6543, 0.6333, 0.6543, 0.6167, 0.6685, 0.6333, 0.6685, 0.65, 0.6543, 0.65, 0.6543, 0.6333, 0.6543, 0.5833, 0.6543, 0.6, 0.625, 0.6, 0.625, 0.5833, 0.6543, 0.6, 0.6543, 0.6167, 0.625, 0.6167, 0.625, 0.6, 0.6543, 0.6167, 0.6543, 0.6333, 0.625, 0.6333, 0.625, 0.6167, 0.6543, 0.6333, 0.6543, 0.65, 0.625, 0.65, 0.625, 0.6333, 0.625, 0.5833, 0.625, 0.6, 0.5957, 0.6, 0.5957, 0.5833, 0.625, 0.6, 0.625, 0.6167, 0.5957, 0.6167, 0.5957, 0.6, 0.625, 0.6167, 0.625, 0.6333, 0.5957, 0.6333, 0.5957, 0.6167, 0.625, 0.6333, 0.625, 0.65, 0.5957, 0.65, 0.5957, 0.6333, 0.5957, 0.5833, 0.5957, 0.6, 0.5815, 0.6, 0.5815, 0.5833, 0.5957, 0.6, 0.5957, 0.6167, 0.5815, 0.6167, 0.5815, 0.6, 0.5957, 0.6167, 0.5957, 0.6333, 0.5815, 0.6333, 0.5815, 0.6167, 0.5957, 0.6333, 0.5957, 0.65, 0.5815, 0.65, 0.5815, 0.6333, 0.5815, 0.5833, 0.5815, 0.6, 0.5663, 0.6, 0.5663, 0.5833, 0.5815, 0.6, 0.5815, 0.6167, 0.5663, 0.6167, 0.5663, 0.6, 0.5815, 0.6167, 0.5815, 0.6333, 0.5663, 0.6333, 0.5663, 0.6167, 0.5815, 0.6333, 0.5815, 0.65, 0.5663, 0.65, 0.5663, 0.6333, 0.6837, 0.5, 0.8163, 0.5, 0.8163, 0.5167, 0.6837, 0.5167, 0.6837, 0.5167, 0.8163, 0.5167, 0.8163, 0.5333, 0.6837, 0.5333, 0.6837, 0.5333, 0.8163, 0.5333, 0.8163, 0.55, 0.6837, 0.55, 0.6837, 0.55, 0.8163, 0.55, 0.8163, 0.5667, 0.6837, 0.5667, 0.375, 0.5, 0.5663, 0.5, 0.5663, 0.5167, 0.375, 0.5167, 0.375, 0.5167, 0.5663, 0.5167, 0.5663, 0.5333, 0.375, 0.5333, 0.375, 0.5333, 0.5663, 0.5333, 0.5663, 0.55, 0.375, 0.55, 0.375, 0.55, 0.5663, 0.55, 0.5663, 0.5667, 0.375, 0.5667, 0.125, 0.5, 0.375, 0.5, 0.375, 0.5167, 0.125, 0.5167, 0.125, 0.5167, 0.375, 0.5167, 0.375, 0.5333, 0.125, 0.5333, 0.125, 0.5333, 0.375, 0.5333, 0.375, 0.55, 0.125, 0.55, 0.125, 0.55, 0.375, 0.55, 0.375, 0.5667, 0.125, 0.5667, 0.6837, 0.5, 0.6837, 0.5167, 0.6685, 0.5167, 0.6685, 0.5, 0.6837, 0.5167, 0.6837, 0.5333, 0.6685, 0.5333, 0.6685, 0.5167, 0.6837, 0.5333, 0.6837, 0.55, 0.6685, 0.55, 0.6685, 0.5333, 0.6837, 0.55, 0.6837, 0.5667, 0.6685, 0.5667, 0.6685, 0.55, 0.6685, 0.5, 0.6685, 0.5167, 0.6543, 0.5167, 0.6543, 0.5, 0.6685, 0.5167, 0.6685, 0.5333, 0.6543, 0.5333, 0.6543, 0.5167, 0.6685, 0.5333, 0.6685, 0.55, 0.6543, 0.55, 0.6543, 0.5333, 0.6685, 0.55, 0.6685, 0.5667, 0.6543, 0.5667, 0.6543, 0.55, 0.6543, 0.5, 0.6543, 0.5167, 0.625, 0.5167, 0.625, 0.5, 0.6543, 0.5167, 0.6543, 0.5333, 0.625, 0.5333, 0.625, 0.5167, 0.6543, 0.5333, 0.6543, 0.55, 0.625, 0.55, 0.625, 0.5333, 0.6543, 0.55, 0.6543, 0.5667, 0.625, 0.5667, 0.625, 0.55, 0.625, 0.5, 0.625, 0.5167, 0.5957, 0.5167, 0.5957, 0.5, 0.625, 0.5167, 0.625, 0.5333, 0.5957, 0.5333, 0.5957, 0.5167, 0.625, 0.5333, 0.625, 0.55, 0.5957, 0.55, 0.5957, 0.5333, 0.625, 0.55, 0.625, 0.5667, 0.5957, 0.5667, 0.5957, 0.55, 0.5957, 0.5, 0.5957, 0.5167, 0.5815, 0.5167, 0.5815, 0.5, 0.5957, 0.5167, 0.5957, 0.5333, 0.5815, 0.5333, 0.5815, 0.5167, 0.5957, 0.5333, 0.5957, 0.55, 0.5815, 0.55, 0.5815, 0.5333, 0.5957, 0.55, 0.5957, 0.5667, 0.5815, 0.5667, 0.5815, 0.55, 0.5815, 0.5, 0.5815, 0.5167, 0.5663, 0.5167, 0.5663, 0.5, 0.5815, 0.5167, 0.5815, 0.5333, 0.5663, 0.5333, 0.5663, 0.5167, 0.5815, 0.5333, 0.5815, 0.55, 0.5663, 0.55, 0.5663, 0.5333, 0.5815, 0.55, 0.5815, 0.5667, 0.5663, 0.5667, 0.5663, 0.55, 0.5815, 0.1667, 0.5815, 0.1833, 0.5663, 0.1833, 0.5663, 0.1667, 0.5815, 0.1833, 0.5815, 0.2, 0.5663, 0.2, 0.5663, 0.1833, 0.5815, 0.2, 0.5815, 0.2167, 0.5663, 0.2167, 0.5663, 0.2, 0.5815, 0.2167, 0.5815, 0.2333, 0.5663, 0.2333, 0.5663, 0.2167, 0.5957, 0.1667, 0.5957, 0.1833, 0.5815, 0.1833, 0.5815, 0.1667, 0.5957, 0.1833, 0.5957, 0.2, 0.5815, 0.2, 0.5815, 0.1833, 0.5957, 0.2, 0.5957, 0.2167, 0.5815, 0.2167, 0.5815, 0.2, 0.5957, 0.2167, 0.5957, 0.2333, 0.5815, 0.2333, 0.5815, 0.2167, 0.625, 0.1667, 0.625, 0.1833, 0.5957, 0.1833, 0.5957, 0.1667, 0.625, 0.1833, 0.625, 0.2, 0.5957, 0.2, 0.5957, 0.1833, 0.625, 0.2, 0.625, 0.2167, 0.5957, 0.2167, 0.5957, 0.2, 0.625, 0.2167, 0.625, 0.2333, 0.5957, 0.2333, 0.5957, 0.2167, 0.8457, 0.5833, 0.8457, 0.5667, 0.875, 0.5667, 0.875, 0.5833, 0.8457, 0.5667, 0.8457, 0.55, 0.875, 0.55, 0.875, 0.5667, 0.8457, 0.55, 0.8457, 0.5333, 0.875, 0.5333, 0.875, 0.55, 0.8457, 0.5333, 0.8457, 0.5167, 0.875, 0.5167, 0.875, 0.5333, 0.8315, 0.5833, 0.8315, 0.5667, 0.8457, 0.5667, 0.8457, 0.5833, 0.8315, 0.5667, 0.8315, 0.55, 0.8457, 0.55, 0.8457, 0.5667, 0.8315, 0.55, 0.8315, 0.5333, 0.8457, 0.5333, 0.8457, 0.55, 0.8315, 0.5333, 0.8315, 0.5167, 0.8457, 0.5167, 0.8457, 0.5333, 0.8163, 0.5833, 0.8163, 0.5667, 0.8315, 0.5667, 0.8315, 0.5833, 0.8163, 0.5667, 0.8163, 0.55, 0.8315, 0.55, 0.8315, 0.5667, 0.8163, 0.55, 0.8163, 0.5333, 0.8315, 0.5333, 0.8315, 0.55, 0.8163, 0.5333, 0.8163, 0.5167, 0.8315, 0.5167, 0.8315, 0.5333, 0.375, 0.1667, 0.5663, 0.1667, 0.5663, 0.1833, 0.375, 0.1833, 0.375, 0.1833, 0.5663, 0.1833, 0.5663, 0.2, 0.375, 0.2, 0.375, 0.2, 0.5663, 0.2, 0.5663, 0.2167, 0.375, 0.2167, 0.375, 0.2167, 0.5663, 0.2167, 0.5663, 0.2333, 0.375, 0.2333])
me_cube_001.materials.append(mat_material_001)
me_cube_001.materials.append(mat_material_002)
me_cube_001.use_remesh_fix_poles = True
me_cube_001.use_remesh_preserve_attributes = False
me_cube_001.update()

# ---- objects
ob_cube = bpy.data.objects.new('Cube', me_cube_001)

# ---- transforms, parenting, visibility, modifiers, constraints
ob_cube.location = (0.0, 0.0, 1.0)
ob_cube.scale = (1.0, 3.0, 1.0)

# ---- collection membership
col_collection.objects.link(ob_cube)

# ---- scene / render settings (as saved in the file)
scene.frame_start = 1; scene.frame_end = 250; scene.frame_set(1)
scene.render.engine = 'BLENDER_EEVEE_NEXT'
scene.cycles.use_denoising = False
scene.cycles.samples = 128
scene.cycles.sampling_pattern = 'TABULATED_SOBOL'
scene.cycles.use_adaptive_sampling = False
scene.cycles.use_light_tree = False
scene.view_settings.view_transform = 'Filmic'
bpy.context.view_layer.update()

# ---- added for rendering (the .blend has no active camera and no usable light): camera, sun
cam_auto = bpy.data.cameras.new('AutoCamera')
cam_auto.lens = 50.0
cam_auto.sensor_width = 36.0
cam_auto.clip_end = 1000.0
ob_auto_camera = bpy.data.objects.new('AutoCamera', cam_auto)
scene.collection.objects.link(ob_auto_camera)
ob_auto_camera.location = (6.14123, -7.36947, 5.90587)
ob_auto_camera.rotation_euler = (1.09748, -7.21219e-08, 0.694738)
scene.camera = ob_auto_camera
light_auto_sun = bpy.data.lights.new('AutoSun', 'SUN')
light_auto_sun.energy = 3.0
light_auto_sun.angle = 0.0523599
ob_auto_sun = bpy.data.objects.new('AutoSun', light_auto_sun)
scene.collection.objects.link(ob_auto_sun)
ob_auto_sun.rotation_euler = (0.872665, 0.174533, 0.523599)
bpy.context.view_layer.update()
